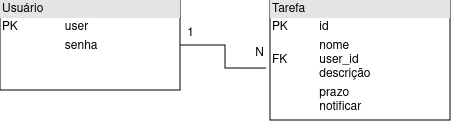

The diagram above was exported from draw.io. Its source (the exported page's mxGraphModel, read from the mxfile embedded in the PNG):
<mxGraphModel dx="804" dy="483" grid="1" gridSize="10" guides="1" tooltips="1" connect="1" arrows="1" fold="1" page="1" pageScale="1" pageWidth="827" pageHeight="1169" math="0" shadow="0">
  <root>
    <mxCell id="0" />
    <mxCell id="1" parent="0" />
    <mxCell id="tisZnknGnnjtgZK6hdYt-1" value="&lt;div style=&quot;box-sizing:border-box;width:100%;background:#e4e4e4;padding:2px;&quot;&gt;Usuário&lt;br&gt;&lt;/div&gt;&lt;table style=&quot;width:100%;font-size:1em;&quot; cellpadding=&quot;2&quot; cellspacing=&quot;0&quot;&gt;&lt;tbody&gt;&lt;tr&gt;&lt;td&gt;PK&lt;/td&gt;&lt;td&gt;user&lt;br&gt;&lt;/td&gt;&lt;/tr&gt;&lt;tr&gt;&lt;td&gt;&lt;br&gt;&lt;/td&gt;&lt;td&gt;senha&lt;br&gt;&lt;/td&gt;&lt;/tr&gt;&lt;tr&gt;&lt;td&gt;&lt;/td&gt;&lt;td&gt;&lt;br&gt;&lt;/td&gt;&lt;/tr&gt;&lt;/tbody&gt;&lt;/table&gt;" style="verticalAlign=top;align=left;overflow=fill;html=1;whiteSpace=wrap;" vertex="1" parent="1">
      <mxGeometry x="170" y="130" width="180" height="90" as="geometry" />
    </mxCell>
    <mxCell id="tisZnknGnnjtgZK6hdYt-2" value="&lt;div style=&quot;box-sizing:border-box;width:100%;background:#e4e4e4;padding:2px;&quot;&gt;Tarefa&lt;br&gt;&lt;/div&gt;&lt;table style=&quot;width:100%;font-size:1em;&quot; cellpadding=&quot;2&quot; cellspacing=&quot;0&quot;&gt;&lt;tbody&gt;&lt;tr&gt;&lt;td&gt;PK&lt;br&gt;&lt;/td&gt;&lt;td&gt;id&lt;br&gt;&lt;/td&gt;&lt;/tr&gt;&lt;tr&gt;&lt;td&gt;FK&lt;br&gt;&lt;/td&gt;&lt;td&gt;nome&lt;br&gt;user_id&lt;br&gt;descrição&lt;br&gt;&lt;/td&gt;&lt;/tr&gt;&lt;tr&gt;&lt;td&gt;&lt;/td&gt;&lt;td&gt;prazo&lt;br&gt;notificar&lt;br&gt;&lt;/td&gt;&lt;/tr&gt;&lt;/tbody&gt;&lt;/table&gt;" style="verticalAlign=top;align=left;overflow=fill;html=1;whiteSpace=wrap;" vertex="1" parent="1">
      <mxGeometry x="440" y="130" width="180" height="120" as="geometry" />
    </mxCell>
    <mxCell id="tisZnknGnnjtgZK6hdYt-3" style="edgeStyle=orthogonalEdgeStyle;rounded=0;orthogonalLoop=1;jettySize=auto;html=1;entryX=-0.022;entryY=0.567;entryDx=0;entryDy=0;entryPerimeter=0;endArrow=none;endFill=0;" edge="1" parent="1" source="tisZnknGnnjtgZK6hdYt-1" target="tisZnknGnnjtgZK6hdYt-2">
      <mxGeometry relative="1" as="geometry" />
    </mxCell>
    <mxCell id="tisZnknGnnjtgZK6hdYt-4" value="1" style="text;html=1;align=center;verticalAlign=middle;resizable=0;points=[];autosize=1;strokeColor=none;fillColor=none;" vertex="1" parent="1">
      <mxGeometry x="345" y="148" width="30" height="30" as="geometry" />
    </mxCell>
    <mxCell id="tisZnknGnnjtgZK6hdYt-5" value="N" style="text;html=1;align=center;verticalAlign=middle;resizable=0;points=[];autosize=1;strokeColor=none;fillColor=none;" vertex="1" parent="1">
      <mxGeometry x="414" y="168" width="30" height="30" as="geometry" />
    </mxCell>
  </root>
</mxGraphModel>